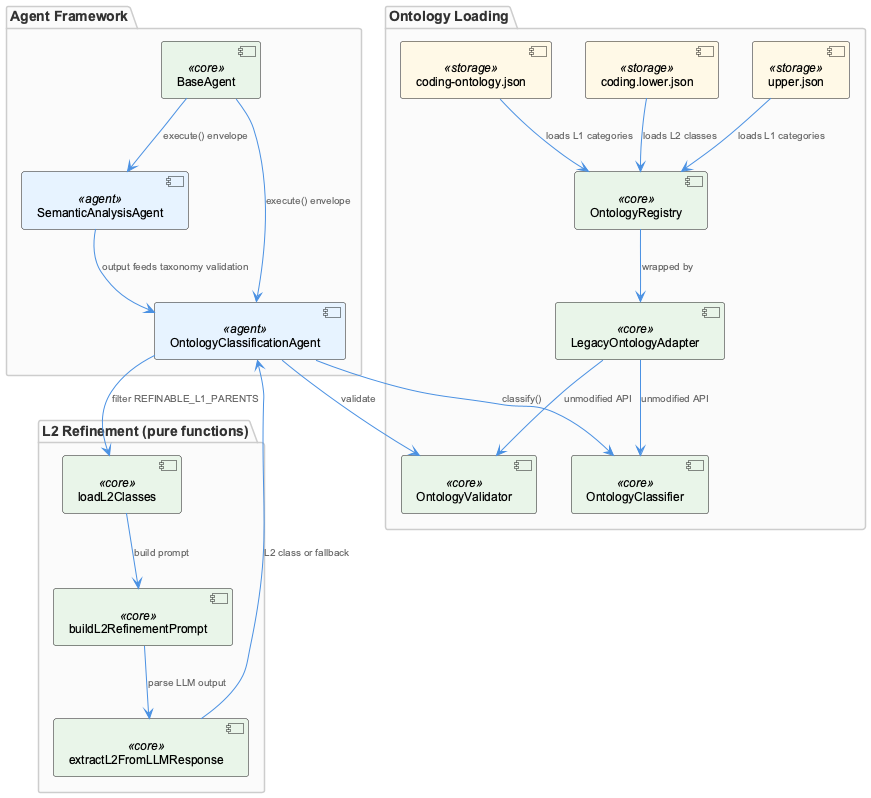

The diagram above was rendered by PlantUML. Its source (embedded in the PNG):
@startuml
!include _standard-style.puml

package "Agent Framework" {
  component "BaseAgent" as base <<core>>
  component "SemanticAnalysisAgent" as sema <<agent>>
  component "OntologyClassificationAgent" as ocla <<agent>>
}

package "Ontology Loading" {
  component "upper.json" as upper <<storage>>
  component "coding-ontology.json" as coding <<storage>>
  component "coding.lower.json" as lower <<storage>>
  component "OntologyRegistry" as registry <<core>>
  component "LegacyOntologyAdapter" as adapter <<core>>
  component "OntologyValidator" as validator <<core>>
  component "OntologyClassifier" as classifier <<core>>
}

package "L2 Refinement (pure functions)" {
  component "loadL2Classes" as l2load <<core>>
  component "buildL2RefinementPrompt" as l2prompt <<core>>
  component "extractL2FromLLMResponse" as l2extract <<core>>
}

base --> sema : "execute() envelope"
base --> ocla : "execute() envelope"

upper --> registry : "loads L1 categories"
coding --> registry : "loads L1 categories"
lower --> registry : "loads L2 classes"

registry --> adapter : "wrapped by"
adapter --> validator : "unmodified API"
adapter --> classifier : "unmodified API"

ocla --> classifier : "classify()"
ocla --> validator : "validate"
ocla --> l2load : "filter REFINABLE_L1_PARENTS"
l2load --> l2prompt : "build prompt"
l2prompt --> l2extract : "parse LLM output"
l2extract --> ocla : "L2 class or fallback"

sema --> ocla : "output feeds taxonomy validation"

@enduml